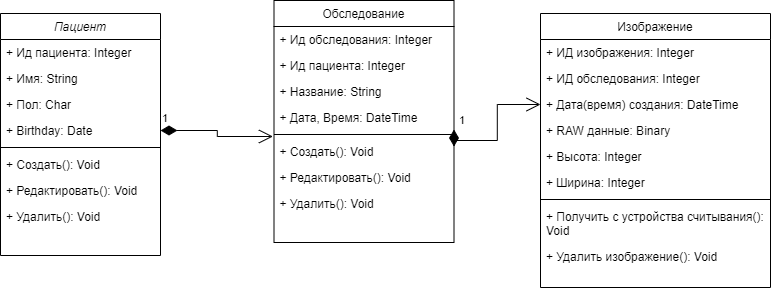

The diagram above was exported from draw.io. Its source (the exported page's mxGraphModel, read from the mxfile embedded in the PNG):
<mxGraphModel dx="1382" dy="846" grid="1" gridSize="10" guides="1" tooltips="1" connect="1" arrows="1" fold="1" page="1" pageScale="1" pageWidth="827" pageHeight="1169" math="0" shadow="0">
  <root>
    <mxCell id="WIyWlLk6GJQsqaUBKTNV-0" />
    <mxCell id="WIyWlLk6GJQsqaUBKTNV-1" parent="WIyWlLk6GJQsqaUBKTNV-0" />
    <mxCell id="zkfFHV4jXpPFQw0GAbJ--0" value="Пациент" style="swimlane;fontStyle=2;align=center;verticalAlign=top;childLayout=stackLayout;horizontal=1;startSize=26;horizontalStack=0;resizeParent=1;resizeLast=0;collapsible=1;marginBottom=0;rounded=0;shadow=0;strokeWidth=1;" parent="WIyWlLk6GJQsqaUBKTNV-1" vertex="1">
      <mxGeometry x="50" y="30" width="160" height="242" as="geometry">
        <mxRectangle x="230" y="140" width="160" height="26" as="alternateBounds" />
      </mxGeometry>
    </mxCell>
    <mxCell id="zkfFHV4jXpPFQw0GAbJ--1" value="+ Ид пациента: Integer" style="text;align=left;verticalAlign=top;spacingLeft=4;spacingRight=4;overflow=hidden;rotatable=0;points=[[0,0.5],[1,0.5]];portConstraint=eastwest;" parent="zkfFHV4jXpPFQw0GAbJ--0" vertex="1">
      <mxGeometry y="26" width="160" height="26" as="geometry" />
    </mxCell>
    <mxCell id="zkfFHV4jXpPFQw0GAbJ--2" value="+ Имя: String" style="text;align=left;verticalAlign=top;spacingLeft=4;spacingRight=4;overflow=hidden;rotatable=0;points=[[0,0.5],[1,0.5]];portConstraint=eastwest;rounded=0;shadow=0;html=0;" parent="zkfFHV4jXpPFQw0GAbJ--0" vertex="1">
      <mxGeometry y="52" width="160" height="26" as="geometry" />
    </mxCell>
    <mxCell id="qFTdoK8srJFbVPFZ5Nu1-18" value="+ Пол: Char" style="text;align=left;verticalAlign=top;spacingLeft=4;spacingRight=4;overflow=hidden;rotatable=0;points=[[0,0.5],[1,0.5]];portConstraint=eastwest;rounded=0;shadow=0;html=0;" vertex="1" parent="zkfFHV4jXpPFQw0GAbJ--0">
      <mxGeometry y="78" width="160" height="26" as="geometry" />
    </mxCell>
    <mxCell id="qFTdoK8srJFbVPFZ5Nu1-1" value="+ Birthday: Date" style="text;align=left;verticalAlign=top;spacingLeft=4;spacingRight=4;overflow=hidden;rotatable=0;points=[[0,0.5],[1,0.5]];portConstraint=eastwest;rounded=0;shadow=0;html=0;" vertex="1" parent="zkfFHV4jXpPFQw0GAbJ--0">
      <mxGeometry y="104" width="160" height="26" as="geometry" />
    </mxCell>
    <mxCell id="zkfFHV4jXpPFQw0GAbJ--4" value="" style="line;html=1;strokeWidth=1;align=left;verticalAlign=middle;spacingTop=-1;spacingLeft=3;spacingRight=3;rotatable=0;labelPosition=right;points=[];portConstraint=eastwest;" parent="zkfFHV4jXpPFQw0GAbJ--0" vertex="1">
      <mxGeometry y="130" width="160" height="8" as="geometry" />
    </mxCell>
    <mxCell id="zkfFHV4jXpPFQw0GAbJ--5" value="+ Создать(): Void" style="text;align=left;verticalAlign=top;spacingLeft=4;spacingRight=4;overflow=hidden;rotatable=0;points=[[0,0.5],[1,0.5]];portConstraint=eastwest;" parent="zkfFHV4jXpPFQw0GAbJ--0" vertex="1">
      <mxGeometry y="138" width="160" height="26" as="geometry" />
    </mxCell>
    <mxCell id="qFTdoK8srJFbVPFZ5Nu1-3" value="+ Редактировать(): Void&#10;" style="text;align=left;verticalAlign=top;spacingLeft=4;spacingRight=4;overflow=hidden;rotatable=0;points=[[0,0.5],[1,0.5]];portConstraint=eastwest;" vertex="1" parent="zkfFHV4jXpPFQw0GAbJ--0">
      <mxGeometry y="164" width="160" height="26" as="geometry" />
    </mxCell>
    <mxCell id="qFTdoK8srJFbVPFZ5Nu1-4" value="+ Удалить(): Void" style="text;align=left;verticalAlign=top;spacingLeft=4;spacingRight=4;overflow=hidden;rotatable=0;points=[[0,0.5],[1,0.5]];portConstraint=eastwest;" vertex="1" parent="zkfFHV4jXpPFQw0GAbJ--0">
      <mxGeometry y="190" width="160" height="26" as="geometry" />
    </mxCell>
    <mxCell id="zkfFHV4jXpPFQw0GAbJ--17" value="Обследование" style="swimlane;fontStyle=0;align=center;verticalAlign=top;childLayout=stackLayout;horizontal=1;startSize=26;horizontalStack=0;resizeParent=1;resizeLast=0;collapsible=1;marginBottom=0;rounded=0;shadow=0;strokeWidth=1;" parent="WIyWlLk6GJQsqaUBKTNV-1" vertex="1">
      <mxGeometry x="323.5" y="17" width="180" height="242" as="geometry">
        <mxRectangle x="550" y="140" width="160" height="26" as="alternateBounds" />
      </mxGeometry>
    </mxCell>
    <mxCell id="zkfFHV4jXpPFQw0GAbJ--18" value="+ Ид обследования: Integer" style="text;align=left;verticalAlign=top;spacingLeft=4;spacingRight=4;overflow=hidden;rotatable=0;points=[[0,0.5],[1,0.5]];portConstraint=eastwest;" parent="zkfFHV4jXpPFQw0GAbJ--17" vertex="1">
      <mxGeometry y="26" width="180" height="26" as="geometry" />
    </mxCell>
    <mxCell id="zkfFHV4jXpPFQw0GAbJ--19" value="+ Ид пациента: Integer" style="text;align=left;verticalAlign=top;spacingLeft=4;spacingRight=4;overflow=hidden;rotatable=0;points=[[0,0.5],[1,0.5]];portConstraint=eastwest;rounded=0;shadow=0;html=0;" parent="zkfFHV4jXpPFQw0GAbJ--17" vertex="1">
      <mxGeometry y="52" width="180" height="26" as="geometry" />
    </mxCell>
    <mxCell id="zkfFHV4jXpPFQw0GAbJ--20" value="+ Название: String" style="text;align=left;verticalAlign=top;spacingLeft=4;spacingRight=4;overflow=hidden;rotatable=0;points=[[0,0.5],[1,0.5]];portConstraint=eastwest;rounded=0;shadow=0;html=0;" parent="zkfFHV4jXpPFQw0GAbJ--17" vertex="1">
      <mxGeometry y="78" width="180" height="26" as="geometry" />
    </mxCell>
    <mxCell id="zkfFHV4jXpPFQw0GAbJ--22" value="+ Дата, Время: DateTime" style="text;align=left;verticalAlign=top;spacingLeft=4;spacingRight=4;overflow=hidden;rotatable=0;points=[[0,0.5],[1,0.5]];portConstraint=eastwest;rounded=0;shadow=0;html=0;" parent="zkfFHV4jXpPFQw0GAbJ--17" vertex="1">
      <mxGeometry y="104" width="180" height="26" as="geometry" />
    </mxCell>
    <mxCell id="zkfFHV4jXpPFQw0GAbJ--23" value="" style="line;html=1;strokeWidth=1;align=left;verticalAlign=middle;spacingTop=-1;spacingLeft=3;spacingRight=3;rotatable=0;labelPosition=right;points=[];portConstraint=eastwest;" parent="zkfFHV4jXpPFQw0GAbJ--17" vertex="1">
      <mxGeometry y="130" width="180" height="8" as="geometry" />
    </mxCell>
    <mxCell id="zkfFHV4jXpPFQw0GAbJ--24" value="+ Создать(): Void" style="text;align=left;verticalAlign=top;spacingLeft=4;spacingRight=4;overflow=hidden;rotatable=0;points=[[0,0.5],[1,0.5]];portConstraint=eastwest;" parent="zkfFHV4jXpPFQw0GAbJ--17" vertex="1">
      <mxGeometry y="138" width="180" height="26" as="geometry" />
    </mxCell>
    <mxCell id="zkfFHV4jXpPFQw0GAbJ--25" value="+ Редактировать(): Void" style="text;align=left;verticalAlign=top;spacingLeft=4;spacingRight=4;overflow=hidden;rotatable=0;points=[[0,0.5],[1,0.5]];portConstraint=eastwest;" parent="zkfFHV4jXpPFQw0GAbJ--17" vertex="1">
      <mxGeometry y="164" width="180" height="26" as="geometry" />
    </mxCell>
    <mxCell id="qFTdoK8srJFbVPFZ5Nu1-16" value="+ Удалить(): Void" style="text;align=left;verticalAlign=top;spacingLeft=4;spacingRight=4;overflow=hidden;rotatable=0;points=[[0,0.5],[1,0.5]];portConstraint=eastwest;" vertex="1" parent="zkfFHV4jXpPFQw0GAbJ--17">
      <mxGeometry y="190" width="180" height="26" as="geometry" />
    </mxCell>
    <mxCell id="qFTdoK8srJFbVPFZ5Nu1-2" value="1" style="endArrow=open;html=1;endSize=12;startArrow=diamondThin;startSize=14;startFill=1;edgeStyle=orthogonalEdgeStyle;align=left;verticalAlign=bottom;rounded=0;entryX=-0.006;entryY=-0.077;entryDx=0;entryDy=0;entryPerimeter=0;" edge="1" parent="WIyWlLk6GJQsqaUBKTNV-1" source="qFTdoK8srJFbVPFZ5Nu1-1" target="zkfFHV4jXpPFQw0GAbJ--24">
      <mxGeometry x="-1" y="3" relative="1" as="geometry">
        <mxPoint x="340" y="161.5" as="sourcePoint" />
        <mxPoint x="340" y="147" as="targetPoint" />
      </mxGeometry>
    </mxCell>
    <mxCell id="qFTdoK8srJFbVPFZ5Nu1-5" value="Изображение" style="swimlane;fontStyle=0;align=center;verticalAlign=top;childLayout=stackLayout;horizontal=1;startSize=26;horizontalStack=0;resizeParent=1;resizeLast=0;collapsible=1;marginBottom=0;rounded=0;shadow=0;strokeWidth=1;" vertex="1" parent="WIyWlLk6GJQsqaUBKTNV-1">
      <mxGeometry x="590" y="30" width="230" height="274" as="geometry">
        <mxRectangle x="550" y="140" width="160" height="26" as="alternateBounds" />
      </mxGeometry>
    </mxCell>
    <mxCell id="qFTdoK8srJFbVPFZ5Nu1-7" value="+ ИД изображения: Integer" style="text;align=left;verticalAlign=top;spacingLeft=4;spacingRight=4;overflow=hidden;rotatable=0;points=[[0,0.5],[1,0.5]];portConstraint=eastwest;rounded=0;shadow=0;html=0;" vertex="1" parent="qFTdoK8srJFbVPFZ5Nu1-5">
      <mxGeometry y="26" width="230" height="26" as="geometry" />
    </mxCell>
    <mxCell id="qFTdoK8srJFbVPFZ5Nu1-17" value="+ ИД обследования: Integer" style="text;align=left;verticalAlign=top;spacingLeft=4;spacingRight=4;overflow=hidden;rotatable=0;points=[[0,0.5],[1,0.5]];portConstraint=eastwest;rounded=0;shadow=0;html=0;" vertex="1" parent="qFTdoK8srJFbVPFZ5Nu1-5">
      <mxGeometry y="52" width="230" height="26" as="geometry" />
    </mxCell>
    <mxCell id="qFTdoK8srJFbVPFZ5Nu1-8" value="+ Дата(время) создания: DateTime" style="text;align=left;verticalAlign=top;spacingLeft=4;spacingRight=4;overflow=hidden;rotatable=0;points=[[0,0.5],[1,0.5]];portConstraint=eastwest;rounded=0;shadow=0;html=0;" vertex="1" parent="qFTdoK8srJFbVPFZ5Nu1-5">
      <mxGeometry y="78" width="230" height="26" as="geometry" />
    </mxCell>
    <mxCell id="qFTdoK8srJFbVPFZ5Nu1-9" value="+ RAW данные: Binary" style="text;align=left;verticalAlign=top;spacingLeft=4;spacingRight=4;overflow=hidden;rotatable=0;points=[[0,0.5],[1,0.5]];portConstraint=eastwest;rounded=0;shadow=0;html=0;" vertex="1" parent="qFTdoK8srJFbVPFZ5Nu1-5">
      <mxGeometry y="104" width="230" height="26" as="geometry" />
    </mxCell>
    <mxCell id="qFTdoK8srJFbVPFZ5Nu1-19" value="+ Высота: Integer" style="text;align=left;verticalAlign=top;spacingLeft=4;spacingRight=4;overflow=hidden;rotatable=0;points=[[0,0.5],[1,0.5]];portConstraint=eastwest;rounded=0;shadow=0;html=0;" vertex="1" parent="qFTdoK8srJFbVPFZ5Nu1-5">
      <mxGeometry y="130" width="230" height="26" as="geometry" />
    </mxCell>
    <mxCell id="qFTdoK8srJFbVPFZ5Nu1-20" value="+ Ширина: Integer" style="text;align=left;verticalAlign=top;spacingLeft=4;spacingRight=4;overflow=hidden;rotatable=0;points=[[0,0.5],[1,0.5]];portConstraint=eastwest;rounded=0;shadow=0;html=0;" vertex="1" parent="qFTdoK8srJFbVPFZ5Nu1-5">
      <mxGeometry y="156" width="230" height="26" as="geometry" />
    </mxCell>
    <mxCell id="qFTdoK8srJFbVPFZ5Nu1-11" value="" style="line;html=1;strokeWidth=1;align=left;verticalAlign=middle;spacingTop=-1;spacingLeft=3;spacingRight=3;rotatable=0;labelPosition=right;points=[];portConstraint=eastwest;" vertex="1" parent="qFTdoK8srJFbVPFZ5Nu1-5">
      <mxGeometry y="182" width="230" height="8" as="geometry" />
    </mxCell>
    <mxCell id="qFTdoK8srJFbVPFZ5Nu1-12" value="+ Получить с устройства считывания():&#10;Void" style="text;align=left;verticalAlign=top;spacingLeft=4;spacingRight=4;overflow=hidden;rotatable=0;points=[[0,0.5],[1,0.5]];portConstraint=eastwest;" vertex="1" parent="qFTdoK8srJFbVPFZ5Nu1-5">
      <mxGeometry y="190" width="230" height="40" as="geometry" />
    </mxCell>
    <mxCell id="qFTdoK8srJFbVPFZ5Nu1-13" value="+ Удалить изображение(): Void" style="text;align=left;verticalAlign=top;spacingLeft=4;spacingRight=4;overflow=hidden;rotatable=0;points=[[0,0.5],[1,0.5]];portConstraint=eastwest;" vertex="1" parent="qFTdoK8srJFbVPFZ5Nu1-5">
      <mxGeometry y="230" width="230" height="44" as="geometry" />
    </mxCell>
    <mxCell id="qFTdoK8srJFbVPFZ5Nu1-15" value="1" style="endArrow=open;html=1;endSize=12;startArrow=diamondThin;startSize=14;startFill=1;edgeStyle=orthogonalEdgeStyle;align=left;verticalAlign=bottom;rounded=0;exitX=1;exitY=0.962;exitDx=0;exitDy=0;exitPerimeter=0;entryX=0;entryY=0.5;entryDx=0;entryDy=0;" edge="1" parent="WIyWlLk6GJQsqaUBKTNV-1" source="zkfFHV4jXpPFQw0GAbJ--22" target="qFTdoK8srJFbVPFZ5Nu1-8">
      <mxGeometry x="-1" y="3" relative="1" as="geometry">
        <mxPoint x="486" y="116.99599999999998" as="sourcePoint" />
        <mxPoint x="640" y="130" as="targetPoint" />
      </mxGeometry>
    </mxCell>
  </root>
</mxGraphModel>